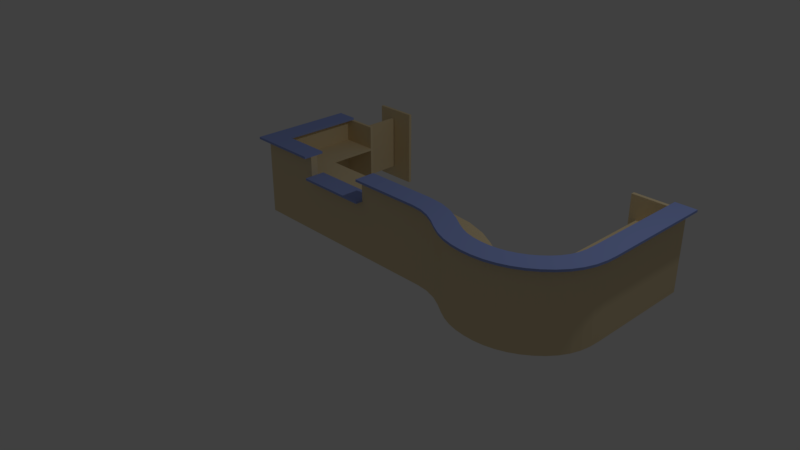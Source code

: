 # Source: desk10.blend  (saved by Blender 2.78.0; exported with 4.5.12 LTS)
import bpy
from mathutils import Matrix  # noqa: F401  (used for matrix-valued properties, if any)

bpy.ops.wm.read_factory_settings(use_empty=True)
scene = bpy.context.scene
scene.name = 'Scene'

# ---- collections
col_collection_1 = bpy.data.collections.new('Collection 1'); scene.collection.children.link(col_collection_1)

# ---- materials (node trees are filled in below, after node groups)
mat_material = bpy.data.materials.new('Material')
mat_material.alpha_threshold = 0.0
mat_material.use_transparent_shadow = False
mat_material.diffuse_color = (0.8, 0.656, 0.4017, 1.0)
mat_material.roughness = 0.5
mat_material.specular_intensity = 0.2412
mat_material.line_color = (0.0, 0.0, 0.0, 1.0)
mat_desktop = bpy.data.materials.new('Desktop')
mat_desktop.alpha_threshold = 0.0
mat_desktop.use_transparent_shadow = False
mat_desktop.diffuse_color = (0.3073, 0.3947, 0.8007, 1.0)
mat_desktop.roughness = 0.5

# ---- material node trees

# ---- world
world_world = bpy.data.worlds.new('World'); scene.world = world_world
world_world.color = (0.05088, 0.05088, 0.05088)
world_world.use_sun_shadow = False
world_world.sun_shadow_jitter_overblur = 0.0
world_world.cycles.sampling_method = 'MANUAL'

# ---- cameras
cam_camera = bpy.data.cameras.new('Camera')
cam_camera.clip_end = 100.0
cam_camera.lens = 35.0
cam_camera.sensor_width = 32.0
cam_camera.sensor_height = 18.0
cam_camera.ortho_scale = 7.314
cam_camera.dof.focus_distance = 0.0
cam_camera.dof.aperture_fstop = 128.0

# ---- lights
light_lamp = bpy.data.lights.new('Lamp', 'POINT')
light_lamp.transmission_factor = 0.0
light_lamp.cutoff_distance = 30.0
light_lamp.energy = 100.0
light_lamp.shadow_buffer_clip_start = 1.001
light_lamp.shadow_soft_size = 0.1
light_lamp.shadow_maximum_resolution = 0.006
light_lamp.use_absolute_resolution = True

# ---- meshes
me_cube_001 = bpy.data.meshes.new('Cube.001')
me_cube_001.from_pydata([(1.51e-08, -0.1, 0.0), (3.02e-08, -0.2, 1.07), (1.51e-08, -0.1, 1.07), (3.02e-08, -0.2, 1.1), (1.51e-08, -0.1, 1.1), (3.02e-08, -0.2, 0.75), (1.057e-07, -0.7, 0.72), (-0.2044, -0.2685, 1.1), (-0.2044, -0.2685, 1.07), (-0.1872, -0.1802, 1.07), (-0.1681, -0.08202, 1.1), (-0.1872, -0.1802, 1.1), (-0.149, 0.01614, 1.07), (-0.149, 0.01614, 1.1), (-0.1872, -0.1802, -0.0003522), (-0.1681, -0.08202, -0.0003522), (-0.1681, -0.08202, 1.07), (-0.1872, -0.1802, 0.7196), (-0.1872, -0.1802, 0.7496), (-0.2826, -0.671, 0.7496), (-0.2826, -0.671, 0.7196), (-0.4041, -0.2052, 1.1), (-0.4041, -0.2052, 1.07), (-0.369, -0.1223, 1.07), (-0.33, -0.0302, 1.1), (-0.369, -0.1223, 1.1), (-0.291, 0.06189, 1.07), (-0.291, 0.06189, 1.1), (-0.369, -0.1223, -0.0003522), (-0.33, -0.0302, -0.0003522), (-0.33, -0.0302, 1.07), (-0.369, -0.1223, 0.7196), (-0.369, -0.1223, 0.7496), (-0.564, -0.5827, 0.7496), (-0.564, -0.5827, 0.7196), (-0.5742, -0.1157, 1.1), (-0.5742, -0.1157, 1.07), (-0.5274, -0.03888, 1.07), (-0.4753, 0.04648, 1.1), (-0.5274, -0.03888, 1.1), (-0.4232, 0.1318, 1.07), (-0.4232, 0.1318, 1.1), (-0.5274, -0.03888, -0.0003522), (-0.4753, 0.04648, -0.0003522), (-0.4753, 0.04648, 1.07), (-0.5274, -0.03888, 0.7196), (-0.5274, -0.03888, 0.7496), (-0.7878, -0.4657, 0.7496), (-0.7878, -0.4657, 0.7196), (-0.7042, -0.03207, 1.1), (-0.7042, -0.03207, 1.07), (-0.6561, 0.04401, 1.07), (-0.6027, 0.1285, 1.1), (-0.6561, 0.04401, 1.1), (-0.5492, 0.2131, 1.07), (-0.5492, 0.2131, 1.1), (-0.6561, 0.04401, -0.0003522), (-0.6027, 0.1285, -0.0003522), (-0.6027, 0.1285, 1.07), (-0.6561, 0.04401, 0.7196), (-0.6561, 0.04401, 0.7496), (-0.9232, -0.3787, 0.7496), (-0.9232, -0.3787, 0.7196), (-0.8077, 0.02677, 1.1), (-0.8077, 0.02677, 1.07), (-0.7679, 0.1075, 1.07), (-0.7237, 0.1972, 1.1), (-0.7679, 0.1075, 1.1), (-0.6795, 0.2869, 1.07), (-0.6795, 0.2869, 1.1), (-0.7679, 0.1075, -0.0003522), (-0.7237, 0.1972, -0.0003522), (-0.7237, 0.1972, 1.07), (-0.7679, 0.1075, 0.7196), (-0.7679, 0.1075, 0.7496), (-0.9888, -0.341, 0.7496), (-0.9888, -0.341, 0.7196), (-0.907, 0.06717, 1.1), (-0.907, 0.06717, 1.07), (-0.8794, 0.1528, 1.07), (-0.8488, 0.248, 1.1), (-0.8794, 0.1528, 1.1), (-0.8181, 0.3432, 1.07), (-0.8181, 0.3432, 1.1), (-0.8794, 0.1528, -0.0003522), (-0.8488, 0.248, -0.0003522), (-0.8488, 0.248, 1.07), (-0.8794, 0.1528, 0.7196), (-0.8794, 0.1528, 0.7496), (-1.033, -0.3231, 0.7496), (-1.033, -0.3231, 0.7196), (-1.013, 0.09297, 1.1), (-1.013, 0.09297, 1.07), (-0.9977, 0.1816, 1.07), (-0.9805, 0.2802, 1.1), (-0.9977, 0.1816, 1.1), (-0.9634, 0.3787, 1.07), (-0.9634, 0.3787, 1.1), (-0.9977, 0.1816, -0.0003522), (-0.9805, 0.2802, -0.0003522), (-0.9805, 0.2802, 1.07), (-0.9977, 0.1816, 0.7196), (-0.9977, 0.1816, 0.7496), (-1.083, -0.311, 0.7496), (-1.083, -0.311, 0.7196), (-1.128, 0.106, 1.1), (-1.128, 0.106, 1.07), (-1.123, 0.1959, 1.07), (-1.118, 0.2957, 1.1), (-1.123, 0.1959, 1.1), (-1.112, 0.3956, 1.07), (-1.112, 0.3956, 1.1), (-1.123, 0.1959, -0.0003522), (-1.118, 0.2957, -0.0003522), (-1.118, 0.2957, 1.07), (-1.123, 0.1959, 0.7196), (-1.123, 0.1959, 0.7496), (-1.15, -0.3034, 0.7496), (-1.15, -0.3034, 0.7196), (-1.245, 0.1062, 1.1), (-1.245, 0.1062, 1.07), (-1.25, 0.1961, 1.07), (-1.256, 0.2959, 1.1), (-1.25, 0.1961, 1.1), (-1.262, 0.3957, 1.07), (-1.262, 0.3957, 1.1), (-1.25, 0.1961, -0.0003522), (-1.256, 0.2959, -0.0003522), (-1.256, 0.2959, 1.07), (-1.25, 0.1961, 0.7196), (-1.25, 0.1961, 0.7496), (-1.22, -0.303, 0.7496), (-1.22, -0.303, 0.7196), (-1.357, 0.09297, 1.1), (-1.357, 0.09297, 1.07), (-1.373, 0.1814, 1.07), (-1.392, 0.2797, 1.1), (-1.373, 0.1814, 1.1), (-1.41, 0.3779, 1.07), (-1.41, 0.3779, 1.1), (-1.373, 0.1814, -0.0003522), (-1.392, 0.2797, -0.0003522), (-1.392, 0.2797, 1.07), (-1.373, 0.1814, 0.7196), (-1.373, 0.1814, 0.7496), (-1.28, -0.3099, 0.7496), (-1.28, -0.3099, 0.7196), (-1.465, 0.06468, 1.1), (-1.465, 0.06468, 1.07), (-1.493, 0.1502, 1.07), (-1.524, 0.2452, 1.1), (-1.493, 0.1502, 1.1), (-1.555, 0.3402, 1.07), (-1.555, 0.3402, 1.1), (-1.493, 0.1502, -0.0003522), (-1.524, 0.2452, -0.0003522), (-1.524, 0.2452, 1.07), (-1.493, 0.1502, 0.7196), (-1.493, 0.1502, 0.7496), (-1.337, -0.3249, 0.7496), (-1.337, -0.3249, 0.7196), (-1.569, 0.02311, 1.1), (-1.569, 0.02311, 1.07), (-1.608, 0.1043, 1.07), (-1.651, 0.1946, 1.1), (-1.608, 0.1043, 1.1), (-1.694, 0.2848, 1.07), (-1.694, 0.2848, 1.1), (-1.608, 0.1043, -0.0003522), (-1.651, 0.1946, -0.0003522), (-1.651, 0.1946, 1.07), (-1.608, 0.1043, 0.7196), (-1.608, 0.1043, 0.7496), (-1.393, -0.3469, 0.7496), (-1.393, -0.3469, 0.7196), (-1.667, -0.03249, 1.1), (-1.667, -0.03249, 1.07), (-1.716, 0.04305, 1.07), (-1.77, 0.127, 1.1), (-1.716, 0.04305, 1.1), (-1.825, 0.2109, 1.07), (-1.825, 0.2109, 1.1), (-1.716, 0.04305, -0.0003522), (-1.77, 0.127, -0.0003522), (-1.77, 0.127, 1.07), (-1.716, 0.04305, 0.7196), (-1.716, 0.04305, 0.7496), (-1.444, -0.3766, 0.7496), (-1.444, -0.3766, 0.7196), (-1.756, -0.09917, 1.1), (-1.756, -0.09917, 1.07), (-1.814, -0.03073, 1.07), (-1.879, 0.0453, 1.1), (-1.814, -0.03073, 1.1), (-1.944, 0.1213, 1.07), (-1.944, 0.1213, 1.1), (-1.814, -0.03073, -0.0003522), (-1.879, 0.0453, -0.0003522), (-1.879, 0.0453, 1.07), (-1.814, -0.03073, 0.7196), (-1.814, -0.03073, 0.7496), (-1.49, -0.4109, 0.7496), (-1.49, -0.4109, 0.7196), (-1.835, -0.1754, 1.1), (-1.835, -0.1754, 1.07), (-1.902, -0.1156, 1.07), (-1.977, -0.0491, 1.1), (-1.902, -0.1156, 1.1), (-2.052, 0.01734, 1.07), (-2.052, 0.01734, 1.1), (-1.902, -0.1156, -0.0003522), (-1.977, -0.0491, -0.0003522), (-1.977, -0.0491, 1.07), (-1.902, -0.1156, 0.7196), (-1.902, -0.1156, 0.7496), (-1.529, -0.4478, 0.7496), (-1.529, -0.4478, 0.7196), (-1.902, -0.2596, 1.1), (-1.902, -0.2596, 1.07), (-1.978, -0.2101, 1.07), (-2.061, -0.1551, 1.1), (-1.978, -0.2101, 1.1), (-2.145, -0.1001, 1.07), (-2.145, -0.1001, 1.1), (-1.978, -0.2101, -0.0003522), (-2.061, -0.1551, -0.0003522), (-2.061, -0.1551, 1.07), (-1.978, -0.2101, 0.7196), (-1.978, -0.2101, 0.7496), (-1.56, -0.4851, 0.7496), (-1.56, -0.4851, 0.7196), (-1.953, -0.3515, 1.1), (-1.953, -0.3515, 1.07), (-2.035, -0.3142, 1.07), (-2.126, -0.2727, 1.1), (-2.035, -0.3142, 1.1), (-2.217, -0.2313, 1.07), (-2.217, -0.2313, 1.1), (-2.035, -0.3142, -0.0003522), (-2.126, -0.2727, -0.0003522), (-2.126, -0.2727, 1.07), (-2.035, -0.3142, 0.7196), (-2.035, -0.3142, 0.7496), (-1.58, -0.5214, 0.7496), (-1.58, -0.5214, 0.7196), (-1.986, -0.4478, 1.1), (-1.986, -0.4478, 1.07), (-2.073, -0.4244, 1.07), (-2.17, -0.3985, 1.1), (-2.073, -0.4244, 1.1), (-2.266, -0.3725, 1.07), (-2.266, -0.3725, 1.1), (-2.073, -0.4244, -0.0003522), (-2.17, -0.3985, -0.0003522), (-2.17, -0.3985, 1.07), (-2.073, -0.4244, 0.7196), (-2.073, -0.4244, 0.7496), (-1.59, -0.5543, 0.7496), (-1.59, -0.5543, 0.7196), (-2.004, -0.5517, 1.1), (-2.004, -0.5517, 1.07), (-2.094, -0.5417, 1.07), (-2.193, -0.5307, 1.1), (-2.094, -0.5417, 1.1), (-2.292, -0.5196, 1.07), (-2.292, -0.5196, 1.1), (-2.094, -0.5417, -0.0003522), (-2.193, -0.5307, -0.0003522), (-2.193, -0.5307, 1.07), (-2.094, -0.5417, 0.7196), (-2.094, -0.5417, 0.7496), (-1.597, -0.597, 0.7496), (-1.597, -0.597, 0.7196), (-2.01, -0.6705, 1.1), (-2.01, -0.6705, 1.07), (-2.1, -0.6701, 1.07), (-2.2, -0.6696, 1.1), (-2.1, -0.6701, 1.1), (-2.3, -0.6692, 1.07), (-2.3, -0.6692, 1.1), (-2.1, -0.6701, -0.0003522), (-2.2, -0.6696, -0.0003522), (-2.2, -0.6696, 1.07), (-2.1, -0.6701, 0.7196), (-2.1, -0.6701, 0.7496), (-1.6, -0.6725, 0.7496), (-1.6, -0.6725, 0.7196), (-2.01, -2.149, 1.1), (-2.01, -2.149, 1.07), (-2.1, -2.149, 1.07), (-2.2, -2.149, 1.1), (-2.1, -2.149, 1.1), (-2.3, -2.149, 1.07), (-2.3, -2.149, 1.1), (-2.1, -2.149, -0.0003522), (-2.2, -2.149, -0.0003522), (-2.2, -2.149, 1.07), (-2.1, -2.149, 0.7196), (-2.1, -2.149, 0.7496), (-1.6, -2.149, 0.7496), (-1.6, -2.149, 0.7196), (3.02e-08, -0.2, 0.0), (1.0, -0.1, 1.07), (1.0, -0.2, 1.07), (1.0, -0.2, 1.1), (1.0, -0.1, 1.1), (0.0, 0.0, 1.07), (1.0, 1.49e-07, 1.07), (0.0, 0.0, 1.1), (1.0, 1.49e-07, 1.1), (4.379e-08, -0.29, 1.07), (1.0, -0.29, 1.07), (4.379e-08, -0.29, 1.1), (1.0, -0.29, 1.1), (3.02e-08, -0.2, 0.72), (1.0, -0.2, 0.72), (1.0, -0.2, 0.75), (1.057e-07, -0.7, 0.75), (1.0, -0.7, 0.75), (1.0, -0.2, 0.0), (1.0, -0.1, 0.0), (2.0, -0.1, 0.0), (1.0, -0.2, 0.77), (1.0, -0.1, 0.77), (2.0, -0.1, 0.77), (2.0, -0.2, 0.77), (1.0, -0.2, 0.8), (1.0, -0.1, 0.8), (2.0, -0.2, 0.8), (2.0, -0.1, 0.8), (1.0, 1.49e-07, 0.77), (2.0, 2.98e-07, 0.77), (1.0, 1.49e-07, 0.8), (2.0, 2.98e-07, 0.8), (1.0, -0.29, 0.77), (2.0, -0.29, 0.77), (1.0, -0.29, 0.8), (2.0, -0.29, 0.8), (1.0, -0.7, 0.72), (2.0, -0.7, 0.75), (2.0, -0.2, 0.0), (2.0, -0.2, 1.07), (2.0, -0.1, 1.07), (2.9, -0.1, 1.07), (2.8, -0.2, 1.07), (2.0, -0.2, 1.1), (2.0, -0.1, 1.1), (2.8, -0.2, 1.1), (2.9, -0.1, 1.1), (2.0, 2.98e-07, 1.07), (3.0, 4.47e-07, 1.07), (2.0, 2.98e-07, 1.1), (2.0, -0.29, 1.07), (2.0, -0.29, 1.1), (2.71, -0.29, 1.1), (2.0, -0.2, 0.72), (2.0, -0.2, 0.75), (2.71, -1.44, 1.07), (2.0, -0.7, 0.72), (2.3, -0.7, 0.72), (2.71, -1.44, 1.1), (2.3, -0.7, 0.75), (3.0, -1.44, 1.1), (2.8, -1.4, 0.0), (2.9, -1.4, 0.77), (2.8, -1.4, 0.77), (3.0, -1.44, 1.07), (2.9, -1.44, 1.1), (2.8, -1.44, 1.1), (2.3, -1.4, 0.75), (2.9, -1.44, 1.07), (2.9, -1.4, 0.0), (2.9, -0.1, 0.0), (2.8, -0.2, 0.0), (2.8, -1.4, 1.07), (2.9, -1.4, 1.07), (2.8, -1.44, 1.07), (2.3, -1.44, 0.0), (2.8, -1.4, 1.1), (2.9, -1.4, 1.1), (2.3, -1.4, 0.0), (2.3, -1.4, 1.07), (3.0, -1.4, 1.07), (2.3, -1.44, 1.07), (3.0, -1.4, 1.1), (3.0, 4.47e-07, 1.1), (2.71, -1.4, 1.07), (2.71, -0.29, 1.07), (2.71, -1.4, 1.1), (2.8, -1.4, 0.72), (2.8, -0.2, 0.72), (2.8, -1.4, 0.75), (2.8, -0.2, 0.75), (2.3, -1.4, 0.72), (2.9, -1.44, 0.0), (2.8, -1.44, 0.0), (-2.1, -2.199, 1.07), (-2.1, -2.199, -0.0003522), (-2.2, -2.199, -0.0003522), (-2.2, -2.199, 1.07), (-1.5, -2.149, 1.07), (-1.5, -2.149, -0.0003521), (-1.5, -2.199, 1.07), (-1.5, -2.199, -0.0003521), (-2.2, -2.249, 1.07), (-2.3, -2.249, 1.07), (-2.3, -2.249, 1.1), (-2.2, -2.249, 1.1), (-2.1, -2.249, 1.1), (-2.01, -2.249, 1.1), (-2.01, -2.249, 1.07), (-2.1, -2.249, 1.07), (2.3, -2.2, 0.0), (2.3, -2.16, 0.0), (2.3, -2.16, 1.07), (2.3, -2.2, 1.07), (2.9, -2.2, 0.0), (2.9, -2.16, 0.0), (2.9, -2.16, 1.07), (2.9, -2.2, 1.07), (2.63, -1.45, 0.1669), (2.67, -1.45, 0.1669), (2.67, -1.45, 0.932), (2.63, -1.45, 0.932), (2.63, -2.15, 0.1669), (2.67, -2.15, 0.1669), (2.67, -2.15, 0.932), (2.63, -2.15, 0.932)], [], [(301, 0, 2, 1), (2, 306, 308, 4), (2, 4, 3, 1), (3, 312, 310, 1), (5, 317, 6, 314), (2, 0, 15, 16), (306, 2, 16, 12), (301, 1, 9, 14), (4, 308, 13, 10), (0, 301, 14, 15), (308, 306, 12, 13), (312, 3, 11, 7), (3, 4, 10, 11), (1, 310, 8, 9), (310, 312, 7, 8), (317, 5, 18, 19), (314, 6, 20, 17), (6, 317, 19, 20), (5, 314, 17, 18), (14, 9, 16, 15), (16, 10, 13, 12), (16, 9, 11, 10), (11, 9, 8, 7), (18, 19, 20, 17), (16, 15, 29, 30), (12, 16, 30, 26), (14, 9, 23, 28), (10, 13, 27, 24), (15, 14, 28, 29), (13, 12, 26, 27), (7, 11, 25, 21), (11, 10, 24, 25), (9, 8, 22, 23), (8, 7, 21, 22), (19, 18, 32, 33), (17, 20, 34, 31), (20, 19, 33, 34), (18, 17, 31, 32), (28, 23, 30, 29), (30, 24, 27, 26), (30, 23, 25, 24), (25, 23, 22, 21), (32, 33, 34, 31), (30, 29, 43, 44), (26, 30, 44, 40), (28, 23, 37, 42), (24, 27, 41, 38), (29, 28, 42, 43), (27, 26, 40, 41), (21, 25, 39, 35), (25, 24, 38, 39), (23, 22, 36, 37), (22, 21, 35, 36), (33, 32, 46, 47), (31, 34, 48, 45), (34, 33, 47, 48), (32, 31, 45, 46), (42, 37, 44, 43), (44, 38, 41, 40), (44, 37, 39, 38), (39, 37, 36, 35), (46, 47, 48, 45), (44, 43, 57, 58), (40, 44, 58, 54), (42, 37, 51, 56), (38, 41, 55, 52), (43, 42, 56, 57), (41, 40, 54, 55), (35, 39, 53, 49), (39, 38, 52, 53), (37, 36, 50, 51), (36, 35, 49, 50), (47, 46, 60, 61), (45, 48, 62, 59), (48, 47, 61, 62), (46, 45, 59, 60), (56, 51, 58, 57), (58, 52, 55, 54), (58, 51, 53, 52), (53, 51, 50, 49), (60, 59, 62, 61), (58, 57, 71, 72), (54, 58, 72, 68), (56, 51, 65, 70), (52, 55, 69, 66), (57, 56, 70, 71), (55, 54, 68, 69), (49, 53, 67, 63), (53, 52, 66, 67), (51, 50, 64, 65), (50, 49, 63, 64), (61, 60, 74, 75), (59, 62, 76, 73), (62, 61, 75, 76), (60, 59, 73, 74), (70, 65, 72, 71), (72, 66, 69, 68), (72, 65, 67, 66), (67, 65, 64, 63), (74, 75, 76, 73), (72, 71, 85, 86), (68, 72, 86, 82), (70, 65, 79, 84), (66, 69, 83, 80), (71, 70, 84, 85), (69, 68, 82, 83), (63, 67, 81, 77), (67, 66, 80, 81), (65, 64, 78, 79), (64, 63, 77, 78), (75, 74, 88, 89), (73, 76, 90, 87), (76, 75, 89, 90), (74, 73, 87, 88), (84, 79, 86, 85), (86, 80, 83, 82), (86, 79, 81, 80), (81, 79, 78, 77), (88, 87, 90, 89), (86, 85, 99, 100), (82, 86, 100, 96), (84, 79, 93, 98), (80, 83, 97, 94), (85, 84, 98, 99), (83, 82, 96, 97), (77, 81, 95, 91), (81, 80, 94, 95), (79, 78, 92, 93), (78, 77, 91, 92), (89, 88, 102, 103), (87, 90, 104, 101), (90, 89, 103, 104), (88, 87, 101, 102), (98, 93, 100, 99), (100, 94, 97, 96), (100, 93, 95, 94), (95, 93, 92, 91), (102, 101, 104, 103), (100, 99, 113, 114), (96, 100, 114, 110), (98, 93, 107, 112), (94, 97, 111, 108), (99, 98, 112, 113), (97, 96, 110, 111), (91, 95, 109, 105), (95, 94, 108, 109), (93, 92, 106, 107), (92, 91, 105, 106), (103, 102, 116, 117), (101, 104, 118, 115), (104, 103, 117, 118), (102, 101, 115, 116), (112, 107, 114, 113), (114, 108, 111, 110), (114, 107, 109, 108), (109, 107, 106, 105), (116, 115, 118, 117), (114, 113, 127, 128), (110, 114, 128, 124), (112, 107, 121, 126), (108, 111, 125, 122), (113, 112, 126, 127), (111, 110, 124, 125), (105, 109, 123, 119), (109, 108, 122, 123), (107, 106, 120, 121), (106, 105, 119, 120), (117, 116, 130, 131), (115, 118, 132, 129), (118, 117, 131, 132), (116, 115, 129, 130), (126, 121, 128, 127), (128, 122, 125, 124), (128, 121, 123, 122), (123, 121, 120, 119), (130, 131, 132, 129), (128, 127, 141, 142), (124, 128, 142, 138), (126, 121, 135, 140), (122, 125, 139, 136), (127, 126, 140, 141), (125, 124, 138, 139), (119, 123, 137, 133), (123, 122, 136, 137), (121, 120, 134, 135), (120, 119, 133, 134), (131, 130, 144, 145), (129, 132, 146, 143), (132, 131, 145, 146), (130, 129, 143, 144), (140, 135, 142, 141), (142, 136, 139, 138), (142, 135, 137, 136), (137, 135, 134, 133), (144, 143, 146, 145), (142, 141, 155, 156), (138, 142, 156, 152), (140, 135, 149, 154), (136, 139, 153, 150), (141, 140, 154, 155), (139, 138, 152, 153), (133, 137, 151, 147), (137, 136, 150, 151), (135, 134, 148, 149), (134, 133, 147, 148), (145, 144, 158, 159), (143, 146, 160, 157), (146, 145, 159, 160), (144, 143, 157, 158), (154, 149, 156, 155), (156, 150, 153, 152), (156, 149, 151, 150), (151, 149, 148, 147), (158, 159, 160, 157), (156, 155, 169, 170), (152, 156, 170, 166), (154, 149, 163, 168), (150, 153, 167, 164), (155, 154, 168, 169), (153, 152, 166, 167), (147, 151, 165, 161), (151, 150, 164, 165), (149, 148, 162, 163), (148, 147, 161, 162), (159, 158, 172, 173), (157, 160, 174, 171), (160, 159, 173, 174), (158, 157, 171, 172), (168, 163, 170, 169), (170, 164, 167, 166), (170, 163, 165, 164), (165, 163, 162, 161), (172, 173, 174, 171), (170, 169, 183, 184), (166, 170, 184, 180), (168, 163, 177, 182), (164, 167, 181, 178), (169, 168, 182, 183), (167, 166, 180, 181), (161, 165, 179, 175), (165, 164, 178, 179), (163, 162, 176, 177), (162, 161, 175, 176), (173, 172, 186, 187), (171, 174, 188, 185), (174, 173, 187, 188), (172, 171, 185, 186), (182, 177, 184, 183), (184, 178, 181, 180), (184, 177, 179, 178), (179, 177, 176, 175), (186, 187, 188, 185), (184, 183, 197, 198), (180, 184, 198, 194), (182, 177, 191, 196), (178, 181, 195, 192), (183, 182, 196, 197), (181, 180, 194, 195), (175, 179, 193, 189), (179, 178, 192, 193), (177, 176, 190, 191), (176, 175, 189, 190), (187, 186, 200, 201), (185, 188, 202, 199), (188, 187, 201, 202), (186, 185, 199, 200), (196, 191, 198, 197), (198, 192, 195, 194), (198, 191, 193, 192), (193, 191, 190, 189), (200, 199, 202, 201), (198, 197, 211, 212), (194, 198, 212, 208), (196, 191, 205, 210), (192, 195, 209, 206), (197, 196, 210, 211), (195, 194, 208, 209), (189, 193, 207, 203), (193, 192, 206, 207), (191, 190, 204, 205), (190, 189, 203, 204), (201, 200, 214, 215), (199, 202, 216, 213), (202, 201, 215, 216), (200, 199, 213, 214), (210, 205, 212, 211), (212, 206, 209, 208), (212, 205, 207, 206), (207, 205, 204, 203), (214, 215, 216, 213), (212, 211, 225, 226), (208, 212, 226, 222), (210, 205, 219, 224), (206, 209, 223, 220), (211, 210, 224, 225), (209, 208, 222, 223), (203, 207, 221, 217), (207, 206, 220, 221), (205, 204, 218, 219), (204, 203, 217, 218), (215, 214, 228, 229), (213, 216, 230, 227), (216, 215, 229, 230), (214, 213, 227, 228), (224, 219, 226, 225), (226, 220, 223, 222), (226, 219, 221, 220), (221, 219, 218, 217), (228, 229, 230, 227), (226, 225, 239, 240), (222, 226, 240, 236), (224, 219, 233, 238), (220, 223, 237, 234), (225, 224, 238, 239), (223, 222, 236, 237), (217, 221, 235, 231), (221, 220, 234, 235), (219, 218, 232, 233), (218, 217, 231, 232), (229, 228, 242, 243), (227, 230, 244, 241), (230, 229, 243, 244), (228, 227, 241, 242), (238, 233, 240, 239), (240, 234, 237, 236), (240, 233, 235, 234), (235, 233, 232, 231), (242, 241, 244, 243), (240, 239, 253, 254), (236, 240, 254, 250), (238, 233, 247, 252), (234, 237, 251, 248), (239, 238, 252, 253), (237, 236, 250, 251), (231, 235, 249, 245), (235, 234, 248, 249), (233, 232, 246, 247), (232, 231, 245, 246), (243, 242, 256, 257), (241, 244, 258, 255), (244, 243, 257, 258), (242, 241, 255, 256), (252, 247, 254, 253), (254, 248, 251, 250), (254, 247, 249, 248), (249, 247, 246, 245), (256, 257, 258, 255), (254, 253, 267, 268), (250, 254, 268, 264), (252, 247, 261, 266), (248, 251, 265, 262), (253, 252, 266, 267), (251, 250, 264, 265), (245, 249, 263, 259), (249, 248, 262, 263), (247, 246, 260, 261), (246, 245, 259, 260), (257, 256, 270, 271), (255, 258, 272, 269), (258, 257, 271, 272), (256, 255, 269, 270), (266, 261, 268, 267), (268, 262, 265, 264), (268, 261, 263, 262), (263, 261, 260, 259), (270, 269, 272, 271), (268, 267, 281, 282), (264, 268, 282, 278), (266, 261, 275, 280), (262, 265, 279, 276), (267, 266, 280, 281), (265, 264, 278, 279), (259, 263, 277, 273), (263, 262, 276, 277), (261, 260, 274, 275), (260, 259, 273, 274), (271, 270, 284, 285), (269, 272, 286, 283), (272, 271, 285, 286), (270, 269, 283, 284), (280, 275, 282, 281), (282, 276, 279, 278), (282, 275, 277, 276), (277, 275, 274, 273), (284, 283, 286, 285), (282, 281, 295, 296), (278, 282, 296, 292), (280, 275, 289, 294), (276, 279, 293, 290), (281, 280, 294, 295), (279, 278, 292, 293), (273, 277, 291, 287), (277, 276, 290, 291), (275, 274, 288, 289), (274, 273, 287, 288), (285, 284, 298, 299), (283, 286, 300, 297), (286, 285, 299, 300), (284, 283, 297, 298), (301, 0, 320, 319), (1, 303, 311, 310), (0, 2, 302, 320), (320, 302, 303, 319), (1, 301, 319, 303), (3, 304, 305, 4), (303, 302, 305, 304), (307, 306, 308, 309), (4, 305, 309, 308), (302, 2, 306, 307), (305, 302, 307, 309), (310, 311, 313, 312), (303, 304, 313, 311), (304, 3, 312, 313), (314, 5, 316, 315), (6, 338, 318, 317), (315, 316, 318, 338), (314, 315, 338, 6), (316, 5, 317, 318), (319, 320, 321, 340), (322, 325, 335, 334), (319, 322, 323, 320), (320, 323, 324, 321), (321, 324, 325, 340), (322, 319, 340, 325), (326, 328, 329, 327), (323, 327, 332, 330), (323, 322, 326, 327), (325, 324, 329, 328), (331, 330, 332, 333), (327, 329, 333, 332), (324, 323, 330, 331), (329, 324, 331, 333), (334, 335, 337, 336), (325, 328, 337, 335), (326, 322, 334, 336), (328, 326, 336, 337), (315, 316, 356, 355), (338, 358, 339, 318), (355, 356, 339, 358), (315, 355, 358, 338), (371, 375, 370, 394), (356, 316, 318, 339), (340, 321, 372, 373), (341, 344, 387, 352), (340, 341, 342, 321), (321, 342, 343, 372), (341, 340, 373, 344), (345, 347, 348, 346), (342, 346, 351, 349), (342, 341, 345, 346), (350, 349, 351, 385), (346, 348, 385, 351), (343, 342, 349, 350), (352, 387, 354, 353), (345, 341, 352, 353), (347, 345, 353, 354), (355, 356, 392, 390), (358, 359, 361, 339), (355, 390, 359, 358), (392, 356, 339, 361), (371, 364, 365, 363), (389, 391, 369, 393), (363, 373, 372, 371), (374, 386, 387, 344), (395, 376, 383, 377), (371, 372, 343, 375), (374, 344, 373, 363), (378, 379, 348, 347), (386, 374, 376, 357), (384, 379, 367, 362), (350, 385, 384, 382), (379, 384, 385, 348), (343, 350, 382, 375), (386, 388, 354, 387), (378, 388, 360, 368), (347, 354, 388, 378), (389, 390, 392, 391), (393, 369, 361, 359), (389, 393, 359, 390), (395, 394, 370, 376), (392, 361, 369, 391), (363, 371, 394, 395), (381, 380, 377, 383), (376, 374, 381, 383), (374, 363, 380, 381), (363, 395, 377, 380), (370, 366, 362, 367), (370, 367, 368, 376), (368, 360, 357, 376), (374, 375, 370, 376), (382, 384, 362, 366), (388, 386, 357, 360), (375, 382, 366, 370), (379, 378, 368, 367), (292, 296, 404, 405), (290, 293, 406, 407), (293, 292, 405, 406), (289, 296, 399, 396), (398, 397, 396, 399), (295, 294, 397, 398), (289, 396, 402, 400), (296, 295, 398, 399), (401, 400, 402, 403), (396, 397, 403, 402), (294, 289, 400, 401), (397, 294, 401, 403), (404, 407, 406, 405), (407, 404, 411, 408), (408, 411, 410, 409), (289, 288, 410, 411), (296, 289, 411, 404), (287, 291, 408, 409), (288, 287, 409, 410), (291, 290, 407, 408), (414, 413, 412, 415), (418, 419, 416, 417), (413, 417, 416, 412), (414, 418, 417, 413), (415, 419, 418, 414), (412, 416, 419, 415), (422, 421, 420, 423), (426, 427, 424, 425), (421, 425, 424, 420), (422, 426, 425, 421), (423, 427, 426, 422), (420, 424, 427, 423)])
me_cube_001.polygons.foreach_set('material_index', [0, 1, 1, 1, 0, 0, 1, 0, 1, 0, 1, 1, 1, 1, 1, 0, 0, 0, 0, 0, 1, 1, 1, 0, 0, 1, 0, 1, 0, 1, 1, 1, 1, 1, 0, 0, 0, 0, 0, 1, 1, 1, 0, 0, 1, 0, 1, 0, 1, 1, 1, 1, 1, 0, 0, 0, 0, 0, 1, 1, 1, 0, 0, 1, 0, 1, 0, 1, 1, 1, 1, 1, 0, 0, 0, 0, 0, 1, 1, 1, 0, 0, 1, 0, 1, 0, 1, 1, 1, 1, 1, 0, 0, 0, 0, 0, 1, 1, 1, 0, 0, 1, 0, 1, 0, 1, 1, 1, 1, 1, 0, 0, 0, 0, 0, 1, 1, 1, 0, 0, 1, 0, 1, 0, 1, 1, 1, 1, 1, 0, 0, 0, 0, 0, 1, 1, 1, 0, 0, 1, 0, 1, 0, 1, 1, 1, 1, 1, 0, 0, 0, 0, 0, 1, 1, 1, 0, 0, 1, 0, 1, 0, 1, 1, 1, 1, 1, 0, 0, 0, 0, 0, 1, 1, 1, 0, 0, 1, 0, 1, 0, 1, 1, 1, 1, 1, 0, 0, 0, 0, 0, 1, 1, 1, 0, 0, 1, 0, 1, 0, 1, 1, 1, 1, 1, 0, 0, 0, 0, 0, 1, 1, 1, 0, 0, 1, 0, 1, 0, 1, 1, 1, 1, 1, 0, 0, 0, 0, 0, 1, 1, 1, 0, 0, 1, 0, 1, 0, 1, 1, 1, 1, 1, 0, 0, 0, 0, 0, 1, 1, 1, 0, 0, 1, 0, 1, 0, 1, 1, 1, 1, 1, 0, 0, 0, 0, 0, 1, 1, 1, 0, 0, 1, 0, 1, 0, 1, 1, 1, 1, 1, 0, 0, 0, 0, 0, 1, 1, 1, 0, 0, 1, 0, 1, 0, 1, 1, 1, 1, 1, 0, 0, 0, 0, 0, 1, 1, 1, 0, 0, 1, 0, 1, 0, 1, 1, 1, 1, 1, 0, 0, 0, 0, 0, 1, 1, 1, 0, 0, 1, 0, 1, 0, 1, 1, 1, 1, 1, 0, 0, 0, 0, 0, 1, 1, 1, 0, 0, 1, 0, 1, 0, 1, 1, 1, 1, 1, 0, 0, 0, 0, 0, 1, 1, 1, 0, 0, 1, 0, 1, 0, 1, 1, 1, 1, 1, 0, 0, 0, 0, 0, 1, 1, 1, 0, 0, 1, 0, 1, 0, 1, 1, 1, 1, 1, 0, 0, 0, 0, 0, 1, 0, 0, 0, 1, 1, 1, 1, 1, 1, 1, 1, 1, 0, 0, 0, 0, 0, 0, 1, 0, 0, 0, 0, 1, 1, 1, 1, 1, 1, 1, 1, 1, 1, 1, 1, 1, 0, 0, 0, 0, 0, 0, 1, 0, 0, 0, 1, 1, 1, 1, 1, 1, 1, 1, 1, 0, 0, 0, 0, 0, 0, 0, 1, 0, 0, 0, 1, 1, 1, 1, 1, 1, 1, 1, 1, 0, 0, 0, 0, 0, 0, 0, 0, 0, 0, 1, 1, 1, 1, 1, 1, 1, 1, 1, 1, 1, 1, 0, 0, 0, 0, 0, 0, 0, 0, 1, 1, 1, 1, 1, 1, 1, 1, 0, 0, 0, 0, 0, 0, 0, 0, 0, 0, 0, 0])
me_cube_001.materials.append(mat_material)
me_cube_001.materials.append(mat_desktop)
me_cube_001.use_remesh_preserve_volume = False
me_cube_001.use_remesh_preserve_attributes = False
me_cube_001.use_mirror_vertex_groups = False
me_cube_001.update()

# ---- curves / text
cu_beziercurve = bpy.data.curves.new('BezierCurve', 'CURVE')
cu_beziercurve.dimensions = '3D'
_sp = cu_beziercurve.splines.new('BEZIER'); _sp.bezier_points.add(3)
_sp.bezier_points.foreach_set('co', [0.0003042, -3.487e-05, -0.0003522, -1.2, 0.4, -0.0003522, -2.3, -0.6, -0.0003522, -2.3, -2.0, -0.0003522])
_sp.bezier_points.foreach_set('handle_left', [1.0, -3.505e-05, -0.0003522, -0.5093, 0.4, -0.0003522, -2.3, -0.05003, -0.0003522, -2.3, -1.75, -0.0003522])
_sp.bezier_points.foreach_set('handle_right', [-0.4997, -3.481e-05, -0.0003522, -1.778, 0.4, -0.0003522, -2.3, -0.8, -0.0003522, -2.3, -2.4, -0.0003522])
for _p, _l, _r in zip(_sp.bezier_points, ['ALIGNED', 'ALIGNED', 'ALIGNED', 'ALIGNED'], ['ALIGNED', 'ALIGNED', 'ALIGNED', 'ALIGNED']): _p.handle_left_type = _l; _p.handle_right_type = _r
_sp.order_u = 0
_sp.order_v = 0
cu_beziercurve.use_path = True
cu_beziercurve.use_path_clamp = True
cu_beziercurve.bevel_resolution = 0
cu_beziercurve.fill_mode = 'HALF'

# ---- objects
ob_beziercurve = bpy.data.objects.new('BezierCurve', cu_beziercurve)
ob_cross_section = bpy.data.objects.new('cross section', me_cube_001)
ob_lamp = bpy.data.objects.new('Lamp', light_lamp)
ob_camera = bpy.data.objects.new('Camera', cam_camera)

# ---- transforms, parenting, visibility, modifiers, constraints
ob_beziercurve.location = (1.0, -0.2, 0.0002517)
ob_beziercurve.rotation_euler = (0.0, -0.0, -3.142)
ob_beziercurve.lineart.crease_threshold = 0.0
ob_cross_section.location = (1.0, -0.2, 0.0)
ob_cross_section.rotation_euler = (0.0, -0.0, 3.142)
ob_cross_section.lock_rotations_4d = False
ob_cross_section.empty_display_type = 'ARROWS'
ob_cross_section.lineart.crease_threshold = 0.0
ob_lamp.location = (4.076, 1.005, 5.904)
ob_lamp.rotation_euler = (0.6503, 0.05522, 1.866)
ob_lamp.lock_rotations_4d = False
ob_lamp.empty_display_type = 'ARROWS'
ob_lamp.color = (0.0, 0.0, 0.0, 0.0)
ob_lamp.lineart.crease_threshold = 0.0
ob_camera.location = (7.481, -6.508, 5.344)
ob_camera.rotation_euler = (1.109, 0.0, 0.8149)
ob_camera.lock_rotations_4d = False
ob_camera.empty_display_type = 'ARROWS'
ob_camera.color = (0.0, 0.0, 0.0, 0.0)
ob_camera.display_type = 'WIRE'
ob_camera.lineart.crease_threshold = 0.0

# ---- collection membership
col_collection_1.objects.link(ob_beziercurve)
col_collection_1.objects.link(ob_cross_section)
col_collection_1.objects.link(ob_lamp)
col_collection_1.objects.link(ob_camera)

# ---- scene / render settings (as saved in the file)
scene.camera = ob_camera
scene.frame_start = 1; scene.frame_end = 250; scene.frame_set(1)
scene.render.engine = 'BLENDER_EEVEE_NEXT'
scene.render.resolution_percentage = 50
scene.render.dither_intensity = 0.0
scene.cycles.use_denoising = False
scene.cycles.samples = 128
scene.cycles.sampling_pattern = 'TABULATED_SOBOL'
scene.cycles.light_sampling_threshold = 0.0
scene.cycles.use_adaptive_sampling = False
scene.cycles.use_light_tree = False
scene.cycles.blur_glossy = 0.0
scene.cycles.sample_clamp_indirect = 0.0
scene.view_settings.view_transform = 'Standard'
bpy.context.view_layer.update()
